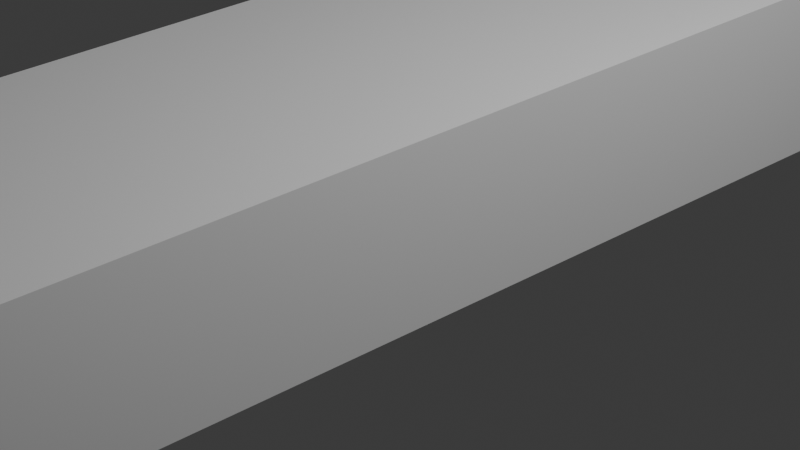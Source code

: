 # Source: FirstMapBetter.blend  (saved by Blender 4.0.36; exported with 4.5.12 LTS)
import bpy
from mathutils import Matrix  # noqa: F401  (used for matrix-valued properties, if any)

bpy.ops.wm.read_factory_settings(use_empty=True)
scene = bpy.context.scene
scene.name = 'Scene'

# ---- collections
col_collection = bpy.data.collections.new('Collection'); scene.collection.children.link(col_collection)

# ---- world
world_world = bpy.data.worlds.new('World'); scene.world = world_world
world_world.use_nodes = True; world_world.node_tree.nodes.clear()
_N = world_world.node_tree.nodes; _L = world_world.node_tree.links
n0 = _N.new('ShaderNodeOutputWorld'); n0.name = 'World Output'; n0.location = (300, 300)
n1 = _N.new('ShaderNodeBackground'); n1.name = 'Background'; n1.location = (10, 300)
n1.inputs[0].default_value = (0.05088, 0.05088, 0.05088, 1.0)
_L.new(n1.outputs[0], n0.inputs[0])
n0.is_active_output = True
world_world.color = (0.05088, 0.05088, 0.05088)
world_world.use_sun_shadow = False
world_world.sun_shadow_jitter_overblur = 0.0

# ---- cameras
cam_camera = bpy.data.cameras.new('Camera')
cam_camera.clip_end = 100.0
cam_camera.lens = 93.19
cam_camera.ortho_scale = 7.314

# ---- lights
light_light = bpy.data.lights.new('Light', 'POINT')
light_light.transmission_factor = 0.0
light_light.use_soft_falloff = False
light_light.energy = 1000.0
light_light.shadow_soft_size = 0.1
light_light.shadow_maximum_resolution = 0.006
light_light.use_absolute_resolution = True

# ---- meshes
me_cubo_004 = bpy.data.meshes.new('Cubo.004')
me_cubo_004.from_pydata([(-1.0, -1.0, 2.0), (-1.0, 0.9305, 3.0), (-1.0, 28.0, 2.0), (-1.0, 28.0, 3.0), (1.0, -1.0, 2.0), (1.0, 0.9305, 3.0), (1.0, 28.0, 2.0), (1.0, 28.0, 3.0), (-1.0, -1.0, 3.0), (1.0, -1.0, 3.0), (-1.0, -1.0, 23.0), (-1.0, 0.9305, 23.0), (1.0, 0.9305, 23.0), (-1.0, 0.9305, 21.5), (1.0, 0.9305, 21.5), (1.0, -1.0, 23.0), (-1.0, 14.93, 23.0), (1.0, 14.93, 23.0), (-1.0, 14.93, 21.5), (1.0, 14.93, 21.5)], [], [(0, 8, 3, 2), (2, 3, 7, 6), (6, 7, 9, 4), (4, 9, 8, 0), (2, 6, 4, 0), (7, 3, 1, 5), (8, 9, 15, 10), (10, 15, 12, 11), (8, 10, 11, 1), (5, 12, 15, 9), (5, 1, 13, 14), (11, 12, 17, 16), (14, 13, 18, 19), (13, 11, 16, 18), (14, 19, 17, 12), (17, 19, 18, 16)])
_uv = me_cubo_004.uv_layers.new(name='Mapa UV')
_uv.uv.foreach_set('vector', [0.375, 0.0, 0.625, 0.0, 0.625, 0.25, 0.375, 0.25, 0.375, 0.25, 0.625, 0.25, 0.625, 0.5, 0.375, 0.5, 0.375, 0.5, 0.625, 0.5, 0.625, 0.75, 0.375, 0.75, 0.375, 0.75, 0.625, 0.75, 0.625, 1.0, 0.375, 1.0, 0.125, 0.5, 0.375, 0.5, 0.375, 0.75, 0.125, 0.75, 0.625, 0.5, 0.875, 0.5, 0.875, 0.75, 0.625, 0.75, 0.625, 1.0, 0.0, 0.0, 0.625, 0.75, 0.625, 1.0, 0.625, 1.0, 0.625, 0.75, 0.625, 0.75, 0.875, 0.75, 0.625, 1.0, 0.625, 1.0, 0.875, 0.75, 0.0, 0.0, 0.0, 0.0, 0.625, 0.75, 0.625, 0.75, 0.0, 0.0, 0.625, 0.75, 0.875, 0.75, 0.875, 0.75, 0.625, 0.75, 0.875, 0.75, 0.625, 0.75, 0.625, 0.75, 0.875, 0.75, 0.625, 0.75, 0.875, 0.75, 0.875, 0.75, 0.625, 0.75, 0.875, 0.75, 0.875, 0.75, 0.875, 0.75, 0.875, 0.75, 0.625, 0.75, 0.625, 0.75, 0.625, 0.75, 0.625, 0.75, 0.625, 0.75, 0.625, 0.75, 0.875, 0.75, 0.875, 0.75])
me_cubo_004.update()
me_cubo_005 = bpy.data.meshes.new('Cubo.005')
me_cubo_005.from_pydata([(-0.6, 0.9305, 3.0), (1.0, 0.9305, 3.0), (-0.6, -0.6, 3.0), (1.0, -0.6, 3.0), (-0.6, -0.6, 11.9), (-0.6, 0.9305, 11.9), (1.0, -0.6, 21.5), (1.0, 0.9305, 21.5), (-0.6, 0.9305, 21.5), (-0.6, -0.6, 21.5), (-0.6, -0.6, 12.9), (-0.6, 0.9305, 12.9), (-6.2, -0.6, 11.9), (-7.17, 0.9305, 11.9), (-6.2, -0.6, 12.9), (-7.17, 0.9305, 12.9), (-0.6, 0.9305, 12.9)], [], [(2, 0, 1, 3), (4, 5, 0, 2), (3, 1, 7, 6), (1, 0, 8, 7), (2, 3, 6, 9), (6, 7, 8, 9), (16, 10, 9, 8), (10, 16, 15, 14), (5, 4, 12, 13), (13, 15, 11, 5), (12, 14, 15, 13), (12, 4, 10, 14)])
_uv = me_cubo_005.uv_layers.new(name='Mapa UV')
_uv.uv.foreach_set('vector', [0.625, 1.0, 0.875, 0.75, 0.625, 0.75, 0.625, 0.75, 0.625, 1.0, 0.875, 0.75, 0.875, 0.75, 0.625, 1.0, 0.625, 0.75, 0.625, 0.75, 0.625, 0.75, 0.625, 0.75, 0.625, 0.75, 0.875, 0.75, 0.875, 0.75, 0.625, 0.75, 0.625, 1.0, 0.625, 0.75, 0.625, 0.75, 0.625, 1.0, 0.625, 0.75, 0.625, 0.75, 0.875, 0.75, 0.625, 1.0, 0.875, 0.75, 0.625, 1.0, 0.625, 1.0, 0.875, 0.75, 0.0, 0.0, 0.0, 0.0, 0.875, 0.75, 0.625, 1.0, 0.875, 0.75, 0.625, 1.0, 0.625, 1.0, 0.875, 0.75, 0.875, 0.75, 0.0, 0.0, 0.0, 0.0, 0.875, 0.75, 0.625, 1.0, 0.625, 1.0, 0.875, 0.75, 0.875, 0.75, 0.625, 1.0, 0.625, 1.0, 0.0, 0.0, 0.625, 1.0])
me_cubo_005.update()
me_cubo = bpy.data.meshes.new('Cubo')
me_cubo.from_pydata([(-0.3106, 0.0, -0.8881), (-0.3106, 0.0, 9.112), (-0.3106, 1.0, -0.8881), (-0.3106, 1.0, 9.112), (0.6894, 0.0, -0.8881), (0.6894, 0.0, 9.112), (0.6894, 1.0, -0.8881), (0.6894, 1.0, 9.112)], [], [(0, 1, 3, 2), (2, 3, 7, 6), (6, 7, 5, 4), (4, 5, 1, 0), (2, 6, 4, 0), (7, 3, 1, 5)])
_uv = me_cubo.uv_layers.new(name='Mapa UV')
_uv.uv.foreach_set('vector', [0.375, 0.0, 0.625, 0.0, 0.625, 0.25, 0.375, 0.25, 0.375, 0.25, 0.625, 0.25, 0.625, 0.5, 0.375, 0.5, 0.375, 0.5, 0.625, 0.5, 0.625, 0.75, 0.375, 0.75, 0.375, 0.75, 0.625, 0.75, 0.625, 1.0, 0.375, 1.0, 0.125, 0.5, 0.375, 0.5, 0.375, 0.75, 0.125, 0.75, 0.625, 0.5, 0.875, 0.5, 0.875, 0.75, 0.625, 0.75])
me_cubo.update()

# ---- objects
ob_light = bpy.data.objects.new('Light', light_light)
ob_camera = bpy.data.objects.new('Camera', cam_camera)
ob_cubo = bpy.data.objects.new('Cubo', me_cubo_004)
ob_cubo_001 = bpy.data.objects.new('Cubo.001', me_cubo_005)
ob_cubo_002 = bpy.data.objects.new('Cubo.002', me_cubo)

# ---- transforms, parenting, visibility, modifiers, constraints
ob_light.location = (4.076, 3.005, 5.904)
ob_light.rotation_euler = (0.6503, 0.05522, 1.866)
ob_light.lock_rotations_4d = False
ob_light.empty_display_type = 'ARROWS'
ob_light.color = (0.0, 0.0, 0.0, 0.0)
ob_light.lineart.crease_threshold = 0.0
ob_camera.location = (7.359, -4.926, 4.958)
ob_camera.rotation_euler = (1.109, 0.0, 0.8149)
ob_camera.lock_rotations_4d = False
ob_camera.empty_display_type = 'ARROWS'
ob_camera.color = (0.0, 0.0, 0.0, 0.0)
ob_camera.display_type = 'WIRE'
ob_camera.lineart.crease_threshold = 0.0
ob_cubo.location = (0.006185, -8.001, -1.994)
ob_cubo_001.location = (-4.994, 13.0, 1.006)
ob_cubo_002.location = (-12.98, 17.99, 16.42)

# ---- collection membership
col_collection.objects.link(ob_light)
col_collection.objects.link(ob_camera)
col_collection.objects.link(ob_cubo)
col_collection.objects.link(ob_cubo_001)
col_collection.objects.link(ob_cubo_002)

# ---- scene / render settings (as saved in the file)
scene.camera = ob_camera
scene.frame_start = 1; scene.frame_end = 250; scene.frame_set(1)
scene.render.engine = 'BLENDER_EEVEE_NEXT'
scene.cycles.sampling_pattern = 'TABULATED_SOBOL'
bpy.context.view_layer.update()
